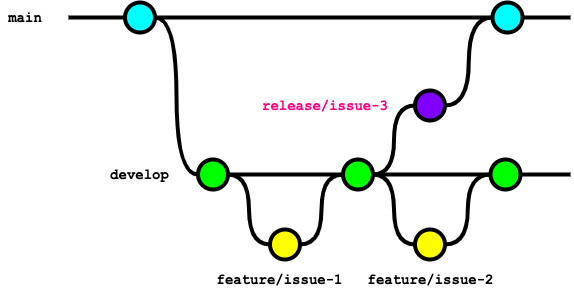

The diagram above was exported from draw.io. Its source (the exported page's mxGraphModel, read from the mxfile embedded in the PNG):
<mxGraphModel dx="918" dy="1139" grid="1" gridSize="10" guides="1" tooltips="1" connect="1" arrows="1" fold="1" page="1" pageScale="1" pageWidth="827" pageHeight="1169" math="0" shadow="0">
  <root>
    <mxCell id="0" />
    <mxCell id="1" parent="0" />
    <mxCell id="31" style="edgeStyle=orthogonalEdgeStyle;curved=1;rounded=0;html=1;exitX=1;exitY=0.5;exitPerimeter=0;entryX=0;entryY=0.5;entryPerimeter=0;endArrow=none;endFill=0;jettySize=auto;orthogonalLoop=1;strokeWidth=4;fontSize=15;" parent="1" source="32" target="36" edge="1">
      <mxGeometry relative="1" as="geometry" />
    </mxCell>
    <mxCell id="32" value="" style="verticalLabelPosition=bottom;verticalAlign=top;html=1;strokeWidth=4;shape=mxgraph.flowchart.on-page_reference;plain-blue;gradientColor=none;fillColor=#00FFFF;strokeColor=#000000;" parent="1" vertex="1">
      <mxGeometry x="244.5" y="220" width="30" height="30" as="geometry" />
    </mxCell>
    <mxCell id="33" value="" style="verticalLabelPosition=bottom;verticalAlign=top;html=1;strokeWidth=4;shape=mxgraph.flowchart.on-page_reference;plain-blue;gradientColor=none;strokeColor=#000000;fillColor=#00FFFF;" parent="1" vertex="1">
      <mxGeometry x="612" y="220" width="30" height="30" as="geometry" />
    </mxCell>
    <mxCell id="34" value="" style="edgeStyle=orthogonalEdgeStyle;rounded=0;html=1;jettySize=auto;orthogonalLoop=1;strokeWidth=4;endArrow=none;endFill=0;" parent="1" target="32" edge="1">
      <mxGeometry x="164.5" y="-173" as="geometry">
        <mxPoint x="188" y="235" as="sourcePoint" />
      </mxGeometry>
    </mxCell>
    <mxCell id="35" value="main" style="text;html=1;strokeColor=none;fillColor=none;align=center;verticalAlign=middle;whiteSpace=wrap;overflow=hidden;fontSize=14;fontStyle=1;fontFamily=Courier New;" parent="1" vertex="1">
      <mxGeometry x="120" y="225" width="50" height="20" as="geometry" />
    </mxCell>
    <mxCell id="36" value="" style="verticalLabelPosition=bottom;verticalAlign=top;html=1;strokeWidth=4;shape=mxgraph.flowchart.on-page_reference;plain-purple;gradientColor=none;strokeColor=#000000;fillColor=#00FF00;" parent="1" vertex="1">
      <mxGeometry x="317.5" y="377" width="30" height="30" as="geometry" />
    </mxCell>
    <mxCell id="37" value="" style="verticalLabelPosition=bottom;verticalAlign=top;html=1;strokeWidth=4;shape=mxgraph.flowchart.on-page_reference;plain-purple;gradientColor=none;strokeColor=#000000;fillColor=#FFFF00;" parent="1" vertex="1">
      <mxGeometry x="389.5" y="447" width="30" height="30" as="geometry" />
    </mxCell>
    <mxCell id="38" value="" style="verticalLabelPosition=bottom;verticalAlign=top;html=1;strokeWidth=4;shape=mxgraph.flowchart.on-page_reference;plain-purple;gradientColor=none;strokeColor=#000000;fillColor=#00FF00;" parent="1" vertex="1">
      <mxGeometry x="462.5" y="377" width="30" height="30" as="geometry" />
    </mxCell>
    <mxCell id="39" value="develop" style="text;html=1;strokeColor=none;fillColor=none;align=center;verticalAlign=middle;whiteSpace=wrap;overflow=hidden;fontSize=14;fontStyle=1;fontFamily=Courier New;" parent="1" vertex="1">
      <mxGeometry x="178.25" y="382" width="162.5" height="20" as="geometry" />
    </mxCell>
    <mxCell id="40" style="edgeStyle=orthogonalEdgeStyle;curved=1;rounded=0;html=1;exitX=1;exitY=0.5;exitPerimeter=0;entryX=0;entryY=0.5;entryPerimeter=0;endArrow=none;endFill=0;jettySize=auto;orthogonalLoop=1;strokeWidth=4;fontSize=15;exitDx=0;exitDy=0;entryDx=0;entryDy=0;" parent="1" source="36" target="37" edge="1">
      <mxGeometry relative="1" as="geometry">
        <mxPoint x="285" y="322" as="sourcePoint" />
        <mxPoint x="328" y="402" as="targetPoint" />
      </mxGeometry>
    </mxCell>
    <mxCell id="42" style="edgeStyle=orthogonalEdgeStyle;curved=1;rounded=0;html=1;exitX=1;exitY=0.5;exitPerimeter=0;entryX=0;entryY=0.5;entryPerimeter=0;endArrow=none;endFill=0;jettySize=auto;orthogonalLoop=1;strokeWidth=4;fontSize=15;exitDx=0;exitDy=0;entryDx=0;entryDy=0;" parent="1" source="37" target="38" edge="1">
      <mxGeometry relative="1" as="geometry">
        <mxPoint x="358" y="402" as="sourcePoint" />
        <mxPoint x="400" y="472" as="targetPoint" />
      </mxGeometry>
    </mxCell>
    <mxCell id="43" value="" style="verticalLabelPosition=bottom;verticalAlign=top;html=1;strokeWidth=4;shape=mxgraph.flowchart.on-page_reference;plain-purple;gradientColor=none;strokeColor=#000000;fillColor=#FFFF00;" parent="1" vertex="1">
      <mxGeometry x="534.5" y="447" width="30" height="30" as="geometry" />
    </mxCell>
    <mxCell id="45" value="" style="verticalLabelPosition=bottom;verticalAlign=top;html=1;strokeWidth=4;shape=mxgraph.flowchart.on-page_reference;plain-purple;gradientColor=none;strokeColor=#000000;fillColor=#00FF00;" parent="1" vertex="1">
      <mxGeometry x="610" y="377" width="30" height="30" as="geometry" />
    </mxCell>
    <mxCell id="46" style="edgeStyle=orthogonalEdgeStyle;curved=1;rounded=0;html=1;exitX=0;exitY=0.5;exitPerimeter=0;entryX=1;entryY=0.5;entryPerimeter=0;endArrow=none;endFill=0;jettySize=auto;orthogonalLoop=1;strokeWidth=4;fontSize=15;exitDx=0;exitDy=0;entryDx=0;entryDy=0;" parent="1" source="43" target="38" edge="1">
      <mxGeometry relative="1" as="geometry">
        <mxPoint x="430" y="472" as="sourcePoint" />
        <mxPoint x="473" y="402" as="targetPoint" />
      </mxGeometry>
    </mxCell>
    <mxCell id="47" style="edgeStyle=orthogonalEdgeStyle;curved=1;rounded=0;html=1;exitX=0;exitY=0.5;exitPerimeter=0;entryX=1;entryY=0.5;entryPerimeter=0;endArrow=none;endFill=0;jettySize=auto;orthogonalLoop=1;strokeWidth=4;fontSize=15;exitDx=0;exitDy=0;entryDx=0;entryDy=0;" parent="1" source="45" target="43" edge="1">
      <mxGeometry relative="1" as="geometry">
        <mxPoint x="545" y="472" as="sourcePoint" />
        <mxPoint x="503" y="402" as="targetPoint" />
      </mxGeometry>
    </mxCell>
    <mxCell id="48" value="" style="edgeStyle=orthogonalEdgeStyle;curved=1;rounded=0;orthogonalLoop=1;jettySize=auto;html=1;endArrow=none;endFill=0;strokeWidth=4;fontFamily=Courier New;fontSize=16;exitX=1;exitY=0.5;exitDx=0;exitDy=0;exitPerimeter=0;" parent="1" source="45" edge="1">
      <mxGeometry relative="1" as="geometry">
        <mxPoint x="690" y="392" as="targetPoint" />
        <mxPoint x="575" y="322" as="sourcePoint" />
      </mxGeometry>
    </mxCell>
    <mxCell id="49" value="" style="verticalLabelPosition=bottom;verticalAlign=top;html=1;strokeWidth=4;shape=mxgraph.flowchart.on-page_reference;plain-purple;gradientColor=none;strokeColor=#000000;fillColor=#7F00FF;" parent="1" vertex="1">
      <mxGeometry x="534.5" y="308" width="30" height="30" as="geometry" />
    </mxCell>
    <mxCell id="50" style="edgeStyle=orthogonalEdgeStyle;curved=1;rounded=0;html=1;exitX=1;exitY=0.5;exitPerimeter=0;entryX=0;entryY=0.5;entryPerimeter=0;endArrow=none;endFill=0;jettySize=auto;orthogonalLoop=1;strokeWidth=4;fontSize=15;exitDx=0;exitDy=0;entryDx=0;entryDy=0;" parent="1" source="38" target="49" edge="1">
      <mxGeometry relative="1" as="geometry">
        <mxPoint x="358" y="402" as="sourcePoint" />
        <mxPoint x="400" y="472" as="targetPoint" />
      </mxGeometry>
    </mxCell>
    <mxCell id="51" value="release/issue-3" style="text;html=1;strokeColor=none;fillColor=none;align=left;verticalAlign=middle;whiteSpace=wrap;overflow=hidden;fontSize=14;fontStyle=1;fontFamily=Courier New;fontColor=#FF0080;" parent="1" vertex="1">
      <mxGeometry x="379.5" y="313" width="162.5" height="20" as="geometry" />
    </mxCell>
    <mxCell id="52" style="edgeStyle=orthogonalEdgeStyle;curved=1;rounded=0;html=1;exitX=1;exitY=0.5;exitPerimeter=0;entryX=0;entryY=0.5;entryPerimeter=0;endArrow=none;endFill=0;jettySize=auto;orthogonalLoop=1;strokeWidth=4;fontSize=15;exitDx=0;exitDy=0;entryDx=0;entryDy=0;" parent="1" source="49" target="33" edge="1">
      <mxGeometry relative="1" as="geometry">
        <mxPoint x="640" y="323" as="sourcePoint" />
        <mxPoint x="545" y="333" as="targetPoint" />
      </mxGeometry>
    </mxCell>
    <mxCell id="53" value="" style="edgeStyle=orthogonalEdgeStyle;curved=1;rounded=0;orthogonalLoop=1;jettySize=auto;html=1;endArrow=none;endFill=0;strokeWidth=4;fontFamily=Courier New;fontSize=16;exitX=1;exitY=0.5;exitDx=0;exitDy=0;exitPerimeter=0;" parent="1" source="33" edge="1">
      <mxGeometry relative="1" as="geometry">
        <mxPoint x="690" y="235" as="targetPoint" />
        <mxPoint x="650" y="402" as="sourcePoint" />
      </mxGeometry>
    </mxCell>
    <mxCell id="54" value="feature/issue-1" style="text;html=1;strokeColor=none;fillColor=none;align=center;verticalAlign=middle;whiteSpace=wrap;overflow=hidden;fontSize=14;fontStyle=1;fontFamily=Courier New;" parent="1" vertex="1">
      <mxGeometry x="317.5" y="487" width="162.5" height="20" as="geometry" />
    </mxCell>
    <mxCell id="55" value="feature/issue-2" style="text;html=1;strokeColor=none;fillColor=none;align=center;verticalAlign=middle;whiteSpace=wrap;overflow=hidden;fontSize=14;fontStyle=1;fontFamily=Courier New;" parent="1" vertex="1">
      <mxGeometry x="469" y="487" width="162.5" height="20" as="geometry" />
    </mxCell>
    <mxCell id="56" value="" style="edgeStyle=orthogonalEdgeStyle;curved=1;rounded=0;orthogonalLoop=1;jettySize=auto;html=1;endArrow=none;endFill=0;strokeWidth=4;fontFamily=Courier New;fontSize=16;exitX=1;exitY=0.5;exitDx=0;exitDy=0;exitPerimeter=0;entryX=0;entryY=0.5;entryDx=0;entryDy=0;entryPerimeter=0;" edge="1" parent="1" source="32" target="33">
      <mxGeometry relative="1" as="geometry">
        <mxPoint x="700" y="245" as="targetPoint" />
        <mxPoint x="652" y="245" as="sourcePoint" />
      </mxGeometry>
    </mxCell>
    <mxCell id="57" value="" style="edgeStyle=orthogonalEdgeStyle;curved=1;rounded=0;orthogonalLoop=1;jettySize=auto;html=1;endArrow=none;endFill=0;strokeWidth=4;fontFamily=Courier New;fontSize=16;exitX=1;exitY=0.5;exitDx=0;exitDy=0;exitPerimeter=0;entryX=0;entryY=0.5;entryDx=0;entryDy=0;entryPerimeter=0;" edge="1" parent="1" source="36" target="38">
      <mxGeometry relative="1" as="geometry">
        <mxPoint x="700" y="402" as="targetPoint" />
        <mxPoint x="650" y="402" as="sourcePoint" />
      </mxGeometry>
    </mxCell>
    <mxCell id="58" value="" style="edgeStyle=orthogonalEdgeStyle;curved=1;rounded=0;orthogonalLoop=1;jettySize=auto;html=1;endArrow=none;endFill=0;strokeWidth=4;fontFamily=Courier New;fontSize=16;exitX=0;exitY=0.5;exitDx=0;exitDy=0;exitPerimeter=0;entryX=1;entryY=0.5;entryDx=0;entryDy=0;entryPerimeter=0;" edge="1" parent="1" source="45" target="38">
      <mxGeometry relative="1" as="geometry">
        <mxPoint x="472.5" y="402" as="targetPoint" />
        <mxPoint x="357.5" y="402" as="sourcePoint" />
      </mxGeometry>
    </mxCell>
  </root>
</mxGraphModel>